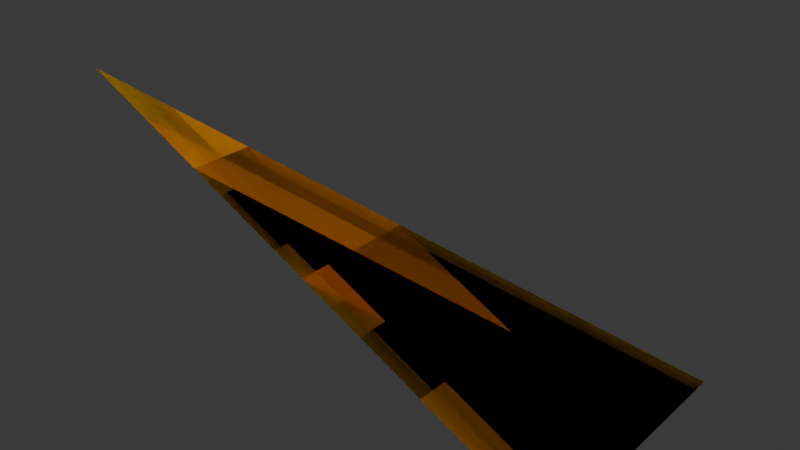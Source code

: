 # Source: wedge_corner_2x1x1.blend  (saved by Blender 4.2.67; exported with 4.5.12 LTS)
import bpy
from mathutils import Matrix  # noqa: F401  (used for matrix-valued properties, if any)

bpy.ops.wm.read_factory_settings(use_empty=True)
scene = bpy.context.scene
scene.name = 'Scene'

# ---- collections
col_collection = bpy.data.collections.new('Collection'); scene.collection.children.link(col_collection)

# ---- materials (node trees are filled in below, after node groups)
mat_paintable = bpy.data.materials.new('paintable')

# ---- material node trees
mat_paintable.use_nodes = True; mat_paintable.node_tree.nodes.clear()
_N = mat_paintable.node_tree.nodes; _L = mat_paintable.node_tree.links
n0 = _N.new('ShaderNodeBsdfPrincipled'); n0.name = 'プリンシプルBSDF'; n0.location = (10, 300)
n0.inputs[0].default_value = (1.0, 0.4969, 0.0, 1.0)
n1 = _N.new('ShaderNodeOutputMaterial'); n1.name = 'マテリアル出力'; n1.location = (300, 300)
_L.new(n0.outputs[0], n1.inputs[0])
n1.is_active_output = True

# ---- world
world_world = bpy.data.worlds.new('World'); scene.world = world_world
world_world.use_nodes = True; world_world.node_tree.nodes.clear()
_N = world_world.node_tree.nodes; _L = world_world.node_tree.links
n0 = _N.new('ShaderNodeOutputWorld'); n0.name = 'World Output'; n0.location = (300, 300)
n1 = _N.new('ShaderNodeBackground'); n1.name = 'Background'; n1.location = (10, 300)
n1.inputs[0].default_value = (0.05088, 0.05088, 0.05088, 1.0)
_L.new(n1.outputs[0], n0.inputs[0])
n0.is_active_output = True
world_world.color = (0.05088, 0.05088, 0.05088)
world_world.sun_shadow_jitter_overblur = 0.0

# ---- meshes
me_x = bpy.data.meshes.new('立方体')
me_x.from_pydata([(-1.0, -1.0, 1.0), (-1.0, 1.0, -1.0), (3.0, -1.0, -1.0), (3.0, 1.0, -1.0)], [], [(0, 2, 3, 1), (0, 2, 3), (0, 3, 1)])
_uv = me_x.uv_layers.new(name='UVマップ')
_uv.uv.foreach_set('vector', [0.875, 0.75, 0.375, 0.75, 0.375, 0.5, 0.375, 0.25, 0.0, 0.0, 0.0, 0.0, 0.0, 0.0, 0.0, 0.0, 0.0, 0.0, 0.0, 0.0])
_ca = me_x.color_attributes.new('属性', 'BYTE_COLOR', 'CORNER')
_ca.data.foreach_set('color', [1.0, 1.0, 1.0, 1.0, 1.0, 1.0, 1.0, 1.0, 1.0, 1.0, 1.0, 1.0, 1.0, 1.0, 1.0, 1.0, 1.0, 1.0, 1.0, 1.0, 1.0, 1.0, 1.0, 1.0, 1.0, 1.0, 1.0, 1.0, 1.0, 1.0, 1.0, 1.0, 1.0, 1.0, 1.0, 1.0, 1.0, 1.0, 1.0, 1.0])
me_x.materials.append(mat_paintable)
me_x.update()

# ---- objects
ob_x = bpy.data.objects.new('立方体', me_x)

# ---- transforms, parenting, visibility, modifiers, constraints
ob_x.location = (0.0, 0.0, 0.0)
ob_x.scale = (0.125, 0.125, 0.125)

# ---- collection membership
col_collection.objects.link(ob_x)

# ---- scene / render settings (as saved in the file)
scene.frame_start = 1; scene.frame_end = 250; scene.frame_set(2)
scene.render.engine = 'BLENDER_EEVEE_NEXT'
bpy.context.view_layer.update()

# ---- added for rendering (the .blend has no active camera and no usable light): camera, sun
cam_auto = bpy.data.cameras.new('AutoCamera')
cam_auto.lens = 50.0
cam_auto.sensor_width = 36.0
cam_auto.clip_end = 1000.0
ob_auto_camera = bpy.data.objects.new('AutoCamera', cam_auto)
scene.collection.objects.link(ob_auto_camera)
ob_auto_camera.location = (0.691582, -0.679899, 0.453266)
ob_auto_camera.rotation_euler = (1.09748, -7.21219e-08, 0.694738)
scene.camera = ob_auto_camera
light_auto_sun = bpy.data.lights.new('AutoSun', 'SUN')
light_auto_sun.energy = 3.0
light_auto_sun.angle = 0.0523599
ob_auto_sun = bpy.data.objects.new('AutoSun', light_auto_sun)
scene.collection.objects.link(ob_auto_sun)
ob_auto_sun.rotation_euler = (0.872665, 0.174533, 0.523599)
bpy.context.view_layer.update()
